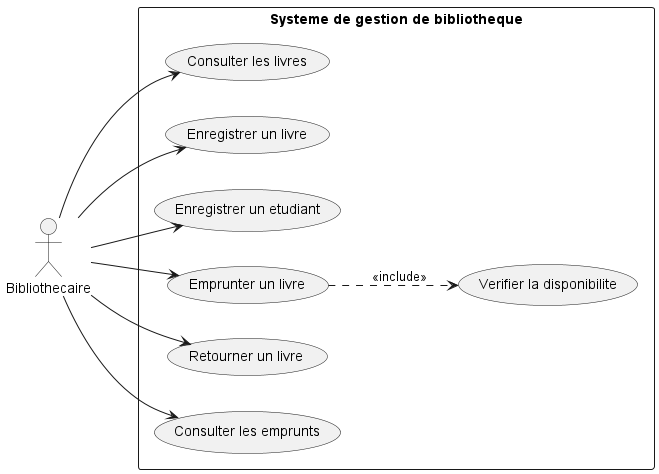

The diagram above was rendered by PlantUML. Its source (embedded in the PNG):
@startuml Diagram_de_cas_dutilisation
left to right direction

actor Bibliothecaire

rectangle "Systeme de gestion de bibliotheque" {
    usecase "Consulter les livres" as UC1
    usecase "Enregistrer un livre" as UC2
    usecase "Enregistrer un etudiant" as UC3
    usecase "Emprunter un livre" as UC4
    usecase "Retourner un livre" as UC5
    usecase "Consulter les emprunts" as UC6
    usecase "Verifier la disponibilite" as UC7
}

Bibliothecaire --> UC1
Bibliothecaire --> UC2
Bibliothecaire --> UC3
Bibliothecaire --> UC4
Bibliothecaire --> UC5
Bibliothecaire --> UC6

UC4 ..> UC7 : <<include>>

@enduml